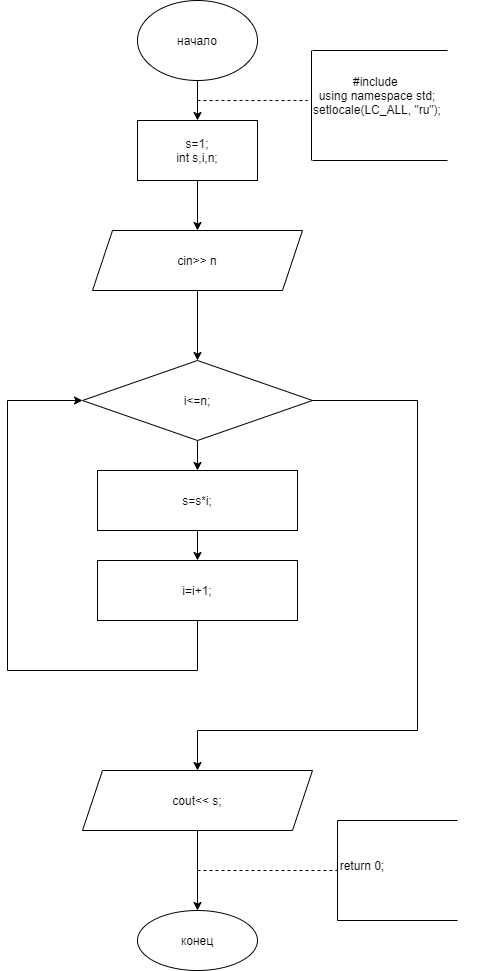

The diagram above was exported from draw.io. Its source (the exported page's mxGraphModel, read from the mxfile embedded in the PNG):
<mxGraphModel dx="1374" dy="757" grid="1" gridSize="10" guides="1" tooltips="1" connect="1" arrows="1" fold="1" page="1" pageScale="1" pageWidth="827" pageHeight="1169" math="0" shadow="0">
  <root>
    <mxCell id="0" />
    <mxCell id="1" parent="0" />
    <mxCell id="CNiuyU9Fwisv8QlH1RIp-111" value="" style="edgeStyle=orthogonalEdgeStyle;rounded=0;orthogonalLoop=1;jettySize=auto;html=1;" edge="1" parent="1" source="CNiuyU9Fwisv8QlH1RIp-109" target="CNiuyU9Fwisv8QlH1RIp-110">
      <mxGeometry relative="1" as="geometry" />
    </mxCell>
    <mxCell id="CNiuyU9Fwisv8QlH1RIp-109" value="начало" style="ellipse;whiteSpace=wrap;html=1;" vertex="1" parent="1">
      <mxGeometry x="360" y="10" width="120" height="80" as="geometry" />
    </mxCell>
    <mxCell id="CNiuyU9Fwisv8QlH1RIp-113" value="" style="edgeStyle=orthogonalEdgeStyle;rounded=0;orthogonalLoop=1;jettySize=auto;html=1;" edge="1" parent="1" source="CNiuyU9Fwisv8QlH1RIp-110" target="CNiuyU9Fwisv8QlH1RIp-112">
      <mxGeometry relative="1" as="geometry" />
    </mxCell>
    <mxCell id="CNiuyU9Fwisv8QlH1RIp-110" value="s=1;&lt;br&gt;int s,i,n;" style="whiteSpace=wrap;html=1;" vertex="1" parent="1">
      <mxGeometry x="360" y="130" width="120" height="60" as="geometry" />
    </mxCell>
    <mxCell id="CNiuyU9Fwisv8QlH1RIp-115" value="" style="edgeStyle=orthogonalEdgeStyle;rounded=0;orthogonalLoop=1;jettySize=auto;html=1;" edge="1" parent="1" source="CNiuyU9Fwisv8QlH1RIp-112" target="CNiuyU9Fwisv8QlH1RIp-114">
      <mxGeometry relative="1" as="geometry" />
    </mxCell>
    <mxCell id="CNiuyU9Fwisv8QlH1RIp-112" value="cin&amp;gt;&amp;gt; n" style="shape=parallelogram;perimeter=parallelogramPerimeter;whiteSpace=wrap;html=1;fixedSize=1;" vertex="1" parent="1">
      <mxGeometry x="315" y="240" width="210" height="60" as="geometry" />
    </mxCell>
    <mxCell id="CNiuyU9Fwisv8QlH1RIp-117" value="" style="edgeStyle=orthogonalEdgeStyle;rounded=0;orthogonalLoop=1;jettySize=auto;html=1;" edge="1" parent="1" source="CNiuyU9Fwisv8QlH1RIp-114" target="CNiuyU9Fwisv8QlH1RIp-116">
      <mxGeometry relative="1" as="geometry" />
    </mxCell>
    <mxCell id="CNiuyU9Fwisv8QlH1RIp-114" value="i&amp;lt;=n;" style="rhombus;whiteSpace=wrap;html=1;" vertex="1" parent="1">
      <mxGeometry x="305" y="370" width="230" height="80" as="geometry" />
    </mxCell>
    <mxCell id="CNiuyU9Fwisv8QlH1RIp-119" value="" style="edgeStyle=orthogonalEdgeStyle;rounded=0;orthogonalLoop=1;jettySize=auto;html=1;" edge="1" parent="1" source="CNiuyU9Fwisv8QlH1RIp-116" target="CNiuyU9Fwisv8QlH1RIp-118">
      <mxGeometry relative="1" as="geometry" />
    </mxCell>
    <mxCell id="CNiuyU9Fwisv8QlH1RIp-116" value="s=s*i;" style="whiteSpace=wrap;html=1;" vertex="1" parent="1">
      <mxGeometry x="320" y="480" width="200" height="60" as="geometry" />
    </mxCell>
    <mxCell id="CNiuyU9Fwisv8QlH1RIp-118" value="i=i+1;" style="whiteSpace=wrap;html=1;" vertex="1" parent="1">
      <mxGeometry x="320" y="570" width="200" height="60" as="geometry" />
    </mxCell>
    <mxCell id="CNiuyU9Fwisv8QlH1RIp-120" value="" style="endArrow=none;html=1;rounded=0;" edge="1" parent="1">
      <mxGeometry width="50" height="50" relative="1" as="geometry">
        <mxPoint x="230" y="680" as="sourcePoint" />
        <mxPoint x="420" y="630" as="targetPoint" />
        <Array as="points">
          <mxPoint x="420" y="680" />
        </Array>
      </mxGeometry>
    </mxCell>
    <mxCell id="CNiuyU9Fwisv8QlH1RIp-121" value="" style="endArrow=classic;html=1;rounded=0;entryX=0;entryY=0.5;entryDx=0;entryDy=0;" edge="1" parent="1" target="CNiuyU9Fwisv8QlH1RIp-114">
      <mxGeometry width="50" height="50" relative="1" as="geometry">
        <mxPoint x="230" y="680" as="sourcePoint" />
        <mxPoint x="300" y="410" as="targetPoint" />
        <Array as="points">
          <mxPoint x="230" y="410" />
        </Array>
      </mxGeometry>
    </mxCell>
    <mxCell id="CNiuyU9Fwisv8QlH1RIp-122" value="" style="endArrow=classic;html=1;rounded=0;" edge="1" parent="1">
      <mxGeometry width="50" height="50" relative="1" as="geometry">
        <mxPoint x="535" y="410" as="sourcePoint" />
        <mxPoint x="420" y="780" as="targetPoint" />
        <Array as="points">
          <mxPoint x="640" y="410" />
          <mxPoint x="640" y="740" />
          <mxPoint x="420" y="740" />
        </Array>
      </mxGeometry>
    </mxCell>
    <mxCell id="CNiuyU9Fwisv8QlH1RIp-125" value="" style="edgeStyle=orthogonalEdgeStyle;rounded=0;orthogonalLoop=1;jettySize=auto;html=1;" edge="1" parent="1" source="CNiuyU9Fwisv8QlH1RIp-123" target="CNiuyU9Fwisv8QlH1RIp-124">
      <mxGeometry relative="1" as="geometry" />
    </mxCell>
    <mxCell id="CNiuyU9Fwisv8QlH1RIp-123" value="cout&amp;lt;&amp;lt; s;" style="shape=parallelogram;perimeter=parallelogramPerimeter;whiteSpace=wrap;html=1;fixedSize=1;" vertex="1" parent="1">
      <mxGeometry x="305" y="780" width="230" height="60" as="geometry" />
    </mxCell>
    <mxCell id="CNiuyU9Fwisv8QlH1RIp-124" value="конец" style="ellipse;whiteSpace=wrap;html=1;" vertex="1" parent="1">
      <mxGeometry x="360" y="920" width="120" height="60" as="geometry" />
    </mxCell>
    <mxCell id="CNiuyU9Fwisv8QlH1RIp-126" value="" style="endArrow=none;dashed=1;html=1;rounded=0;" edge="1" parent="1">
      <mxGeometry width="50" height="50" relative="1" as="geometry">
        <mxPoint x="420" y="880" as="sourcePoint" />
        <mxPoint x="560" y="880" as="targetPoint" />
      </mxGeometry>
    </mxCell>
    <mxCell id="CNiuyU9Fwisv8QlH1RIp-127" value="" style="endArrow=none;html=1;rounded=0;" edge="1" parent="1">
      <mxGeometry width="50" height="50" relative="1" as="geometry">
        <mxPoint x="560" y="930" as="sourcePoint" />
        <mxPoint x="560" y="830" as="targetPoint" />
      </mxGeometry>
    </mxCell>
    <mxCell id="CNiuyU9Fwisv8QlH1RIp-128" value="" style="endArrow=none;html=1;rounded=0;" edge="1" parent="1">
      <mxGeometry width="50" height="50" relative="1" as="geometry">
        <mxPoint x="560" y="830" as="sourcePoint" />
        <mxPoint x="680" y="830" as="targetPoint" />
      </mxGeometry>
    </mxCell>
    <mxCell id="CNiuyU9Fwisv8QlH1RIp-129" value="" style="endArrow=none;html=1;rounded=0;" edge="1" parent="1">
      <mxGeometry width="50" height="50" relative="1" as="geometry">
        <mxPoint x="560" y="930" as="sourcePoint" />
        <mxPoint x="680" y="930" as="targetPoint" />
      </mxGeometry>
    </mxCell>
    <mxCell id="CNiuyU9Fwisv8QlH1RIp-130" value="return 0;" style="text;html=1;strokeColor=none;fillColor=none;align=center;verticalAlign=middle;whiteSpace=wrap;rounded=0;" vertex="1" parent="1">
      <mxGeometry x="510" y="830" width="150" height="90" as="geometry" />
    </mxCell>
    <mxCell id="CNiuyU9Fwisv8QlH1RIp-131" value="#include &lt;br&gt;using namespace std;&lt;br&gt;setlocale(LC_ALL, &quot;ru&quot;);" style="text;html=1;strokeColor=none;fillColor=none;align=center;verticalAlign=middle;whiteSpace=wrap;rounded=0;" vertex="1" parent="1">
      <mxGeometry x="490" y="50" width="220" height="110" as="geometry" />
    </mxCell>
    <mxCell id="CNiuyU9Fwisv8QlH1RIp-132" value="" style="endArrow=none;dashed=1;html=1;rounded=0;" edge="1" parent="1">
      <mxGeometry width="50" height="50" relative="1" as="geometry">
        <mxPoint x="420" y="110" as="sourcePoint" />
        <mxPoint x="530" y="110" as="targetPoint" />
      </mxGeometry>
    </mxCell>
    <mxCell id="CNiuyU9Fwisv8QlH1RIp-133" value="" style="endArrow=none;html=1;rounded=0;" edge="1" parent="1">
      <mxGeometry width="50" height="50" relative="1" as="geometry">
        <mxPoint x="534" y="170" as="sourcePoint" />
        <mxPoint x="534" y="60" as="targetPoint" />
      </mxGeometry>
    </mxCell>
    <mxCell id="CNiuyU9Fwisv8QlH1RIp-134" value="" style="endArrow=none;html=1;rounded=0;" edge="1" parent="1">
      <mxGeometry width="50" height="50" relative="1" as="geometry">
        <mxPoint x="535" y="60" as="sourcePoint" />
        <mxPoint x="670" y="60" as="targetPoint" />
      </mxGeometry>
    </mxCell>
    <mxCell id="CNiuyU9Fwisv8QlH1RIp-135" value="" style="endArrow=none;html=1;rounded=0;" edge="1" parent="1">
      <mxGeometry width="50" height="50" relative="1" as="geometry">
        <mxPoint x="535" y="170" as="sourcePoint" />
        <mxPoint x="670" y="170" as="targetPoint" />
      </mxGeometry>
    </mxCell>
  </root>
</mxGraphModel>